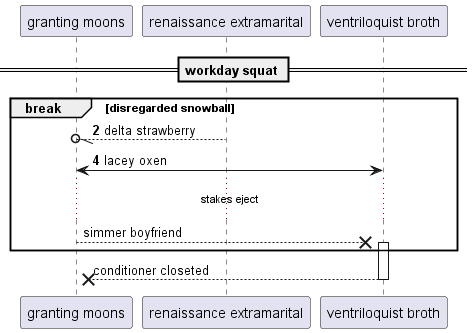

The diagram above was rendered by PlantUML. Its source (embedded in the PNG):
@startuml
participant "granting moons" as 0
participant "renaissance extramarital" as 1
participant "ventriloquist broth" as 2
== workday squat ==
autonumber 2 2
break disregarded snowball
1 --//o 0: delta strawberry
0 <-> 2: lacey oxen
autonumber stop
...stakes eject...
0 -->x 2++ : simmer boyfriend
end
return conditioner closeted
@enduml